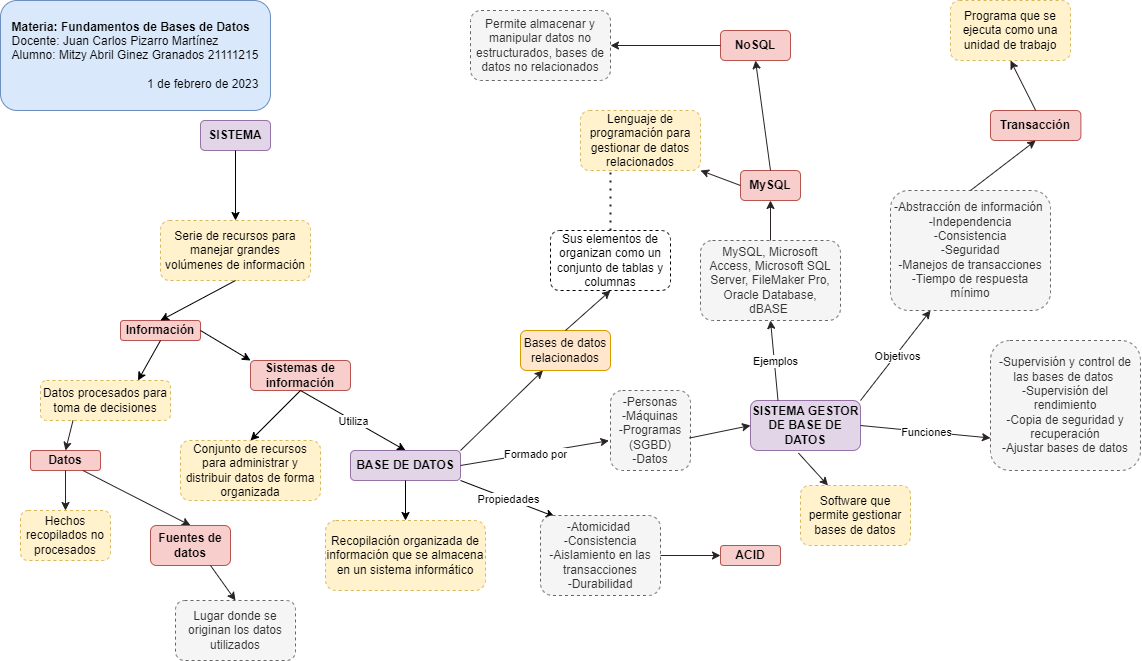

The diagram above was exported from draw.io. Its source (the exported page's mxGraphModel, read from the mxfile embedded in the PNG):
<mxGraphModel dx="1883" dy="1080" grid="1" gridSize="10" guides="1" tooltips="1" connect="1" arrows="1" fold="1" page="1" pageScale="1" pageWidth="1200" pageHeight="700" math="0" shadow="0">
  <root>
    <mxCell id="0" />
    <mxCell id="1" parent="0" />
    <mxCell id="znVucXVT3owqx_DkGUCb-1" value="&lt;b&gt;SISTEMA&lt;/b&gt;" style="rounded=1;whiteSpace=wrap;html=1;fillColor=#e1d5e7;strokeColor=#9673a6;" vertex="1" parent="1">
      <mxGeometry x="220" y="130" width="70" height="30" as="geometry" />
    </mxCell>
    <mxCell id="znVucXVT3owqx_DkGUCb-3" value="Serie de recursos para manejar grandes volúmenes de información" style="rounded=1;whiteSpace=wrap;html=1;dashed=1;fillColor=#fff2cc;strokeColor=#d6b656;" vertex="1" parent="1">
      <mxGeometry x="180" y="230" width="150" height="60" as="geometry" />
    </mxCell>
    <mxCell id="znVucXVT3owqx_DkGUCb-4" value="" style="endArrow=classic;html=1;rounded=0;exitX=0.5;exitY=1;exitDx=0;exitDy=0;entryX=0.5;entryY=0;entryDx=0;entryDy=0;" edge="1" parent="1" source="znVucXVT3owqx_DkGUCb-1" target="znVucXVT3owqx_DkGUCb-3">
      <mxGeometry width="50" height="50" relative="1" as="geometry">
        <mxPoint x="360" y="230" as="sourcePoint" />
        <mxPoint x="410" y="180" as="targetPoint" />
      </mxGeometry>
    </mxCell>
    <mxCell id="znVucXVT3owqx_DkGUCb-9" value="&lt;b&gt;Información&lt;/b&gt;" style="rounded=1;whiteSpace=wrap;html=1;fillColor=#f8cecc;strokeColor=#b85450;fontStyle=0" vertex="1" parent="1">
      <mxGeometry x="140" y="330" width="80" height="20" as="geometry" />
    </mxCell>
    <mxCell id="znVucXVT3owqx_DkGUCb-10" value="Sistemas de información" style="rounded=1;whiteSpace=wrap;html=1;fillColor=#f8cecc;strokeColor=#b85450;fontStyle=1" vertex="1" parent="1">
      <mxGeometry x="270" y="370" width="100" height="30" as="geometry" />
    </mxCell>
    <mxCell id="znVucXVT3owqx_DkGUCb-12" value="" style="endArrow=classic;html=1;rounded=0;exitX=0.5;exitY=1;exitDx=0;exitDy=0;entryX=0.5;entryY=0;entryDx=0;entryDy=0;" edge="1" parent="1" source="znVucXVT3owqx_DkGUCb-3" target="znVucXVT3owqx_DkGUCb-9">
      <mxGeometry width="50" height="50" relative="1" as="geometry">
        <mxPoint x="360" y="300" as="sourcePoint" />
        <mxPoint x="410" y="250" as="targetPoint" />
      </mxGeometry>
    </mxCell>
    <mxCell id="znVucXVT3owqx_DkGUCb-13" value="" style="endArrow=classic;html=1;rounded=0;entryX=0;entryY=0;entryDx=0;entryDy=0;" edge="1" parent="1" target="znVucXVT3owqx_DkGUCb-10">
      <mxGeometry width="50" height="50" relative="1" as="geometry">
        <mxPoint x="220" y="340" as="sourcePoint" />
        <mxPoint x="410" y="250" as="targetPoint" />
      </mxGeometry>
    </mxCell>
    <mxCell id="znVucXVT3owqx_DkGUCb-14" value="Datos procesados para toma de decisiones" style="rounded=1;whiteSpace=wrap;html=1;fillColor=#fff2cc;strokeColor=#d6b656;dashed=1;" vertex="1" parent="1">
      <mxGeometry x="60" y="390" width="130" height="40" as="geometry" />
    </mxCell>
    <mxCell id="znVucXVT3owqx_DkGUCb-15" value="" style="endArrow=classic;html=1;rounded=0;exitX=0.5;exitY=1;exitDx=0;exitDy=0;entryX=0.5;entryY=0;entryDx=0;entryDy=0;" edge="1" parent="1" source="znVucXVT3owqx_DkGUCb-10" target="znVucXVT3owqx_DkGUCb-19">
      <mxGeometry width="50" height="50" relative="1" as="geometry">
        <mxPoint x="360" y="350" as="sourcePoint" />
        <mxPoint x="410" y="300" as="targetPoint" />
      </mxGeometry>
    </mxCell>
    <mxCell id="znVucXVT3owqx_DkGUCb-18" value="" style="endArrow=classic;html=1;rounded=0;exitX=0.5;exitY=1;exitDx=0;exitDy=0;entryX=0.75;entryY=0;entryDx=0;entryDy=0;" edge="1" parent="1" source="znVucXVT3owqx_DkGUCb-9" target="znVucXVT3owqx_DkGUCb-14">
      <mxGeometry width="50" height="50" relative="1" as="geometry">
        <mxPoint x="360" y="350" as="sourcePoint" />
        <mxPoint x="410" y="300" as="targetPoint" />
      </mxGeometry>
    </mxCell>
    <mxCell id="znVucXVT3owqx_DkGUCb-19" value="Conjunto de recursos para administrar y distribuir datos de forma organizada" style="rounded=1;whiteSpace=wrap;html=1;dashed=1;fillColor=#fff2cc;strokeColor=#d6b656;" vertex="1" parent="1">
      <mxGeometry x="200" y="450" width="140" height="60" as="geometry" />
    </mxCell>
    <mxCell id="znVucXVT3owqx_DkGUCb-21" value="" style="endArrow=classic;html=1;rounded=0;exitX=0.5;exitY=1;exitDx=0;exitDy=0;entryX=0.5;entryY=0;entryDx=0;entryDy=0;" edge="1" parent="1" source="znVucXVT3owqx_DkGUCb-10" target="znVucXVT3owqx_DkGUCb-23">
      <mxGeometry relative="1" as="geometry">
        <mxPoint x="364" y="420" as="sourcePoint" />
        <mxPoint x="420" y="450" as="targetPoint" />
      </mxGeometry>
    </mxCell>
    <mxCell id="znVucXVT3owqx_DkGUCb-22" value="Utiliza" style="edgeLabel;resizable=0;html=1;align=center;verticalAlign=middle;dashed=1;" connectable="0" vertex="1" parent="znVucXVT3owqx_DkGUCb-21">
      <mxGeometry relative="1" as="geometry" />
    </mxCell>
    <mxCell id="znVucXVT3owqx_DkGUCb-23" value="&lt;b&gt;BASE DE DATOS&lt;/b&gt;" style="rounded=1;whiteSpace=wrap;html=1;fillColor=#e1d5e7;strokeColor=#9673a6;" vertex="1" parent="1">
      <mxGeometry x="370" y="460" width="110" height="30" as="geometry" />
    </mxCell>
    <mxCell id="znVucXVT3owqx_DkGUCb-24" value="Recopilación organizada de información que se almacena en un sistema informático" style="rounded=1;whiteSpace=wrap;html=1;dashed=1;fillColor=#fff2cc;strokeColor=#d6b656;" vertex="1" parent="1">
      <mxGeometry x="345" y="530" width="160" height="70" as="geometry" />
    </mxCell>
    <mxCell id="znVucXVT3owqx_DkGUCb-25" value="" style="endArrow=classic;html=1;rounded=0;exitX=0.5;exitY=1;exitDx=0;exitDy=0;entryX=0.5;entryY=0;entryDx=0;entryDy=0;" edge="1" parent="1" source="znVucXVT3owqx_DkGUCb-23" target="znVucXVT3owqx_DkGUCb-24">
      <mxGeometry width="50" height="50" relative="1" as="geometry">
        <mxPoint x="360" y="450" as="sourcePoint" />
        <mxPoint x="410" y="400" as="targetPoint" />
      </mxGeometry>
    </mxCell>
    <mxCell id="znVucXVT3owqx_DkGUCb-27" value="" style="endArrow=classic;html=1;rounded=0;exitX=1;exitY=1;exitDx=0;exitDy=0;entryX=0.117;entryY=0.013;entryDx=0;entryDy=0;entryPerimeter=0;" edge="1" parent="1" source="znVucXVT3owqx_DkGUCb-23" target="znVucXVT3owqx_DkGUCb-29">
      <mxGeometry relative="1" as="geometry">
        <mxPoint x="460" y="360" as="sourcePoint" />
        <mxPoint x="570" y="510" as="targetPoint" />
      </mxGeometry>
    </mxCell>
    <mxCell id="znVucXVT3owqx_DkGUCb-28" value="Propiedades" style="edgeLabel;resizable=0;html=1;align=center;verticalAlign=middle;" connectable="0" vertex="1" parent="znVucXVT3owqx_DkGUCb-27">
      <mxGeometry relative="1" as="geometry" />
    </mxCell>
    <mxCell id="znVucXVT3owqx_DkGUCb-29" value="-Atomicidad&amp;nbsp;&lt;br&gt;-Consistencia&lt;br&gt;-Aislamiento en las transacciones&lt;br&gt;-Durabilidad" style="rounded=1;whiteSpace=wrap;html=1;fillColor=#f5f5f5;fontColor=#333333;strokeColor=#666666;dashed=1;" vertex="1" parent="1">
      <mxGeometry x="560" y="525" width="120" height="80" as="geometry" />
    </mxCell>
    <mxCell id="znVucXVT3owqx_DkGUCb-31" value="&lt;b&gt;Transacción&lt;/b&gt;" style="rounded=1;whiteSpace=wrap;html=1;fillColor=#f8cecc;strokeColor=#b85450;" vertex="1" parent="1">
      <mxGeometry x="1010" y="120" width="90.37" height="30" as="geometry" />
    </mxCell>
    <mxCell id="znVucXVT3owqx_DkGUCb-32" value="Programa que se ejecuta como una unidad de trabajo" style="rounded=1;whiteSpace=wrap;html=1;fillColor=#fff2cc;strokeColor=#d6b656;dashed=1;" vertex="1" parent="1">
      <mxGeometry x="970" y="10" width="120" height="60" as="geometry" />
    </mxCell>
    <mxCell id="znVucXVT3owqx_DkGUCb-33" value="" style="endArrow=classic;html=1;rounded=0;strokeColor=#292323;exitX=0.5;exitY=0;exitDx=0;exitDy=0;entryX=0.5;entryY=1;entryDx=0;entryDy=0;" edge="1" parent="1" source="znVucXVT3owqx_DkGUCb-31" target="znVucXVT3owqx_DkGUCb-32">
      <mxGeometry width="50" height="50" relative="1" as="geometry">
        <mxPoint x="830" y="100" as="sourcePoint" />
        <mxPoint x="880" y="50" as="targetPoint" />
      </mxGeometry>
    </mxCell>
    <mxCell id="znVucXVT3owqx_DkGUCb-34" value="&lt;b&gt;ACID&lt;/b&gt;" style="rounded=1;whiteSpace=wrap;html=1;fillColor=#f8cecc;strokeColor=#b85450;" vertex="1" parent="1">
      <mxGeometry x="740" y="555" width="60" height="20" as="geometry" />
    </mxCell>
    <mxCell id="znVucXVT3owqx_DkGUCb-35" value="" style="endArrow=classic;html=1;rounded=0;strokeColor=#292323;exitX=1;exitY=0.5;exitDx=0;exitDy=0;entryX=0;entryY=0.5;entryDx=0;entryDy=0;" edge="1" parent="1" source="znVucXVT3owqx_DkGUCb-29" target="znVucXVT3owqx_DkGUCb-34">
      <mxGeometry width="50" height="50" relative="1" as="geometry">
        <mxPoint x="510" y="470" as="sourcePoint" />
        <mxPoint x="560" y="420" as="targetPoint" />
      </mxGeometry>
    </mxCell>
    <mxCell id="znVucXVT3owqx_DkGUCb-62" value="E" style="endArrow=classic;html=1;rounded=0;strokeColor=#292323;exitX=1;exitY=0.5;exitDx=0;exitDy=0;entryX=-0.02;entryY=0.627;entryDx=0;entryDy=0;entryPerimeter=0;" edge="1" parent="1" source="znVucXVT3owqx_DkGUCb-23" target="znVucXVT3owqx_DkGUCb-65">
      <mxGeometry relative="1" as="geometry">
        <mxPoint x="560" y="390" as="sourcePoint" />
        <mxPoint x="600" y="410" as="targetPoint" />
      </mxGeometry>
    </mxCell>
    <mxCell id="znVucXVT3owqx_DkGUCb-63" value="Formado por" style="edgeLabel;resizable=0;html=1;align=center;verticalAlign=middle;" connectable="0" vertex="1" parent="znVucXVT3owqx_DkGUCb-62">
      <mxGeometry relative="1" as="geometry" />
    </mxCell>
    <mxCell id="znVucXVT3owqx_DkGUCb-65" value="-Personas&lt;br&gt;-Máquinas&lt;br&gt;-Programas (SGBD)&lt;br&gt;-Datos" style="rounded=1;whiteSpace=wrap;html=1;dashed=1;fillColor=#f5f5f5;fontColor=#333333;strokeColor=#666666;" vertex="1" parent="1">
      <mxGeometry x="630" y="400" width="80" height="80" as="geometry" />
    </mxCell>
    <mxCell id="znVucXVT3owqx_DkGUCb-66" value="&lt;b&gt;SISTEMA GESTOR DE BASE DE DATOS&lt;/b&gt;" style="rounded=1;whiteSpace=wrap;html=1;fillColor=#e1d5e7;strokeColor=#9673a6;" vertex="1" parent="1">
      <mxGeometry x="770" y="410" width="110" height="50" as="geometry" />
    </mxCell>
    <mxCell id="znVucXVT3owqx_DkGUCb-67" value="" style="endArrow=classic;html=1;rounded=0;strokeColor=#292323;entryX=0;entryY=0.5;entryDx=0;entryDy=0;exitX=0.988;exitY=0.594;exitDx=0;exitDy=0;exitPerimeter=0;" edge="1" parent="1" source="znVucXVT3owqx_DkGUCb-65" target="znVucXVT3owqx_DkGUCb-66">
      <mxGeometry width="50" height="50" relative="1" as="geometry">
        <mxPoint x="700" y="440" as="sourcePoint" />
        <mxPoint x="670" y="330" as="targetPoint" />
      </mxGeometry>
    </mxCell>
    <mxCell id="znVucXVT3owqx_DkGUCb-68" value="&lt;b&gt;Datos&lt;/b&gt;" style="rounded=1;whiteSpace=wrap;html=1;fillColor=#f8cecc;strokeColor=#b85450;" vertex="1" parent="1">
      <mxGeometry x="50" y="460" width="70" height="20" as="geometry" />
    </mxCell>
    <mxCell id="znVucXVT3owqx_DkGUCb-69" value="" style="endArrow=classic;html=1;rounded=0;strokeColor=#292323;exitX=0.25;exitY=1;exitDx=0;exitDy=0;entryX=0.5;entryY=0;entryDx=0;entryDy=0;" edge="1" parent="1" source="znVucXVT3owqx_DkGUCb-14" target="znVucXVT3owqx_DkGUCb-68">
      <mxGeometry width="50" height="50" relative="1" as="geometry">
        <mxPoint x="180" y="560" as="sourcePoint" />
        <mxPoint x="230" y="510" as="targetPoint" />
      </mxGeometry>
    </mxCell>
    <mxCell id="znVucXVT3owqx_DkGUCb-70" value="Hechos recopilados no procesados" style="rounded=1;whiteSpace=wrap;html=1;fillColor=#fff2cc;strokeColor=#d6b656;dashed=1;" vertex="1" parent="1">
      <mxGeometry x="40" y="520" width="90" height="50" as="geometry" />
    </mxCell>
    <mxCell id="znVucXVT3owqx_DkGUCb-71" value="" style="endArrow=classic;html=1;rounded=0;strokeColor=#292323;exitX=0.5;exitY=1;exitDx=0;exitDy=0;entryX=0.5;entryY=0;entryDx=0;entryDy=0;" edge="1" parent="1" source="znVucXVT3owqx_DkGUCb-68" target="znVucXVT3owqx_DkGUCb-70">
      <mxGeometry width="50" height="50" relative="1" as="geometry">
        <mxPoint x="180" y="550" as="sourcePoint" />
        <mxPoint x="230" y="500" as="targetPoint" />
      </mxGeometry>
    </mxCell>
    <mxCell id="znVucXVT3owqx_DkGUCb-72" value="Software que permite gestionar bases de datos" style="rounded=1;whiteSpace=wrap;html=1;dashed=1;fillColor=#fff2cc;strokeColor=#d6b656;" vertex="1" parent="1">
      <mxGeometry x="820" y="495" width="110" height="60" as="geometry" />
    </mxCell>
    <mxCell id="znVucXVT3owqx_DkGUCb-73" value="" style="endArrow=classic;html=1;rounded=0;strokeColor=#292323;exitX=0.436;exitY=1.051;exitDx=0;exitDy=0;exitPerimeter=0;entryX=0.25;entryY=0;entryDx=0;entryDy=0;" edge="1" parent="1" source="znVucXVT3owqx_DkGUCb-66" target="znVucXVT3owqx_DkGUCb-72">
      <mxGeometry width="50" height="50" relative="1" as="geometry">
        <mxPoint x="810" y="530" as="sourcePoint" />
        <mxPoint x="860" y="480" as="targetPoint" />
      </mxGeometry>
    </mxCell>
    <mxCell id="znVucXVT3owqx_DkGUCb-74" value="-Supervisión y control de las bases de datos&amp;nbsp;&lt;br&gt;-Supervisión del rendimiento&lt;br&gt;-Copia de seguridad y recuperación&lt;br&gt;-Ajustar bases de datos" style="rounded=1;whiteSpace=wrap;html=1;dashed=1;fillColor=#f5f5f5;fontColor=#333333;strokeColor=#666666;" vertex="1" parent="1">
      <mxGeometry x="1010" y="350" width="150" height="130" as="geometry" />
    </mxCell>
    <mxCell id="znVucXVT3owqx_DkGUCb-75" value="-Abstracción de información&amp;nbsp;&lt;br&gt;-Independencia&lt;br&gt;-Consistencia&lt;br&gt;-Seguridad&lt;br&gt;-Manejos de transacciones&lt;br&gt;-Tiempo de respuesta mínimo" style="rounded=1;whiteSpace=wrap;html=1;dashed=1;fillColor=#f5f5f5;fontColor=#333333;strokeColor=#666666;" vertex="1" parent="1">
      <mxGeometry x="910" y="200" width="160" height="120" as="geometry" />
    </mxCell>
    <mxCell id="znVucXVT3owqx_DkGUCb-76" value="MySQL, Microsoft Access, Microsoft SQL Server, FileMaker Pro, Oracle Database, dBASE&amp;nbsp;" style="rounded=1;whiteSpace=wrap;html=1;dashed=1;fillColor=#f5f5f5;fontColor=#333333;strokeColor=#666666;" vertex="1" parent="1">
      <mxGeometry x="720" y="250" width="140" height="80" as="geometry" />
    </mxCell>
    <mxCell id="znVucXVT3owqx_DkGUCb-79" value="" style="endArrow=classic;html=1;rounded=0;strokeColor=#292323;exitX=1;exitY=0;exitDx=0;exitDy=0;entryX=0.25;entryY=1;entryDx=0;entryDy=0;" edge="1" parent="1" source="znVucXVT3owqx_DkGUCb-23" target="znVucXVT3owqx_DkGUCb-93">
      <mxGeometry relative="1" as="geometry">
        <mxPoint x="620" y="410" as="sourcePoint" />
        <mxPoint x="530" y="370" as="targetPoint" />
      </mxGeometry>
    </mxCell>
    <mxCell id="znVucXVT3owqx_DkGUCb-81" value="" style="endArrow=classic;html=1;rounded=0;strokeColor=#292323;exitX=1;exitY=0;exitDx=0;exitDy=0;entryX=0.25;entryY=1;entryDx=0;entryDy=0;" edge="1" parent="1" source="znVucXVT3owqx_DkGUCb-66" target="znVucXVT3owqx_DkGUCb-75">
      <mxGeometry relative="1" as="geometry">
        <mxPoint x="920" y="370" as="sourcePoint" />
        <mxPoint x="1020" y="370" as="targetPoint" />
      </mxGeometry>
    </mxCell>
    <mxCell id="znVucXVT3owqx_DkGUCb-82" value="Objetivos" style="edgeLabel;resizable=0;html=1;align=center;verticalAlign=middle;dashed=1;" connectable="0" vertex="1" parent="znVucXVT3owqx_DkGUCb-81">
      <mxGeometry relative="1" as="geometry" />
    </mxCell>
    <mxCell id="znVucXVT3owqx_DkGUCb-86" value="" style="endArrow=classic;html=1;rounded=0;strokeColor=#292323;exitX=1;exitY=0.5;exitDx=0;exitDy=0;entryX=0;entryY=0.75;entryDx=0;entryDy=0;" edge="1" parent="1" source="znVucXVT3owqx_DkGUCb-66" target="znVucXVT3owqx_DkGUCb-74">
      <mxGeometry relative="1" as="geometry">
        <mxPoint x="920" y="370" as="sourcePoint" />
        <mxPoint x="1020" y="370" as="targetPoint" />
      </mxGeometry>
    </mxCell>
    <mxCell id="znVucXVT3owqx_DkGUCb-87" value="Funciones" style="edgeLabel;resizable=0;html=1;align=center;verticalAlign=middle;dashed=1;" connectable="0" vertex="1" parent="znVucXVT3owqx_DkGUCb-86">
      <mxGeometry relative="1" as="geometry" />
    </mxCell>
    <mxCell id="znVucXVT3owqx_DkGUCb-88" value="" style="endArrow=classic;html=1;rounded=0;strokeColor=#292323;exitX=0.25;exitY=0;exitDx=0;exitDy=0;entryX=0.5;entryY=1;entryDx=0;entryDy=0;" edge="1" parent="1" source="znVucXVT3owqx_DkGUCb-66" target="znVucXVT3owqx_DkGUCb-76">
      <mxGeometry relative="1" as="geometry">
        <mxPoint x="740" y="370" as="sourcePoint" />
        <mxPoint x="840" y="380" as="targetPoint" />
      </mxGeometry>
    </mxCell>
    <mxCell id="znVucXVT3owqx_DkGUCb-89" value="Ejemplos" style="edgeLabel;resizable=0;html=1;align=center;verticalAlign=middle;dashed=1;" connectable="0" vertex="1" parent="znVucXVT3owqx_DkGUCb-88">
      <mxGeometry relative="1" as="geometry" />
    </mxCell>
    <mxCell id="znVucXVT3owqx_DkGUCb-90" value="" style="endArrow=classic;html=1;rounded=0;strokeColor=#292323;exitX=0.5;exitY=0;exitDx=0;exitDy=0;entryX=0.5;entryY=1;entryDx=0;entryDy=0;" edge="1" parent="1" source="znVucXVT3owqx_DkGUCb-75" target="znVucXVT3owqx_DkGUCb-31">
      <mxGeometry width="50" height="50" relative="1" as="geometry">
        <mxPoint x="920" y="260" as="sourcePoint" />
        <mxPoint x="970" y="210" as="targetPoint" />
      </mxGeometry>
    </mxCell>
    <mxCell id="znVucXVT3owqx_DkGUCb-91" value="Lenguaje de programación para gestionar de datos relacionados" style="rounded=1;whiteSpace=wrap;html=1;dashed=1;fillColor=#fff2cc;strokeColor=#d6b656;" vertex="1" parent="1">
      <mxGeometry x="600" y="120" width="120" height="60" as="geometry" />
    </mxCell>
    <mxCell id="znVucXVT3owqx_DkGUCb-92" value="Sus elementos de organizan como un conjunto de tablas y columnas" style="rounded=1;whiteSpace=wrap;html=1;dashed=1;" vertex="1" parent="1">
      <mxGeometry x="570" y="240" width="120" height="60" as="geometry" />
    </mxCell>
    <mxCell id="znVucXVT3owqx_DkGUCb-93" value="Bases de datos relacionados" style="rounded=1;whiteSpace=wrap;html=1;fillColor=#ffe6cc;strokeColor=#d79b00;" vertex="1" parent="1">
      <mxGeometry x="540" y="340" width="90" height="40" as="geometry" />
    </mxCell>
    <mxCell id="znVucXVT3owqx_DkGUCb-94" value="&lt;b&gt;MySQL&lt;/b&gt;" style="rounded=1;whiteSpace=wrap;html=1;fillColor=#f8cecc;strokeColor=#b85450;" vertex="1" parent="1">
      <mxGeometry x="760" y="180" width="60" height="30" as="geometry" />
    </mxCell>
    <mxCell id="znVucXVT3owqx_DkGUCb-95" value="" style="endArrow=classic;html=1;rounded=0;strokeColor=#292323;exitX=0.5;exitY=0;exitDx=0;exitDy=0;entryX=0.5;entryY=1;entryDx=0;entryDy=0;" edge="1" parent="1" source="znVucXVT3owqx_DkGUCb-76" target="znVucXVT3owqx_DkGUCb-94">
      <mxGeometry width="50" height="50" relative="1" as="geometry">
        <mxPoint x="820" y="230" as="sourcePoint" />
        <mxPoint x="870" y="180" as="targetPoint" />
      </mxGeometry>
    </mxCell>
    <mxCell id="znVucXVT3owqx_DkGUCb-96" value="" style="endArrow=classic;html=1;rounded=0;strokeColor=#292323;exitX=0;exitY=0.5;exitDx=0;exitDy=0;entryX=1;entryY=1;entryDx=0;entryDy=0;" edge="1" parent="1" source="znVucXVT3owqx_DkGUCb-94" target="znVucXVT3owqx_DkGUCb-91">
      <mxGeometry width="50" height="50" relative="1" as="geometry">
        <mxPoint x="820" y="230" as="sourcePoint" />
        <mxPoint x="870" y="180" as="targetPoint" />
      </mxGeometry>
    </mxCell>
    <mxCell id="znVucXVT3owqx_DkGUCb-101" value="" style="endArrow=classic;html=1;rounded=0;strokeColor=#292323;exitX=0.5;exitY=0;exitDx=0;exitDy=0;entryX=0.5;entryY=1;entryDx=0;entryDy=0;" edge="1" parent="1" source="znVucXVT3owqx_DkGUCb-93" target="znVucXVT3owqx_DkGUCb-92">
      <mxGeometry width="50" height="50" relative="1" as="geometry">
        <mxPoint x="610" y="300" as="sourcePoint" />
        <mxPoint x="660" y="250" as="targetPoint" />
      </mxGeometry>
    </mxCell>
    <mxCell id="znVucXVT3owqx_DkGUCb-104" value="" style="endArrow=none;dashed=1;html=1;dashPattern=1 3;strokeWidth=2;rounded=0;strokeColor=#292323;exitX=0.5;exitY=0;exitDx=0;exitDy=0;entryX=0.25;entryY=1;entryDx=0;entryDy=0;" edge="1" parent="1" source="znVucXVT3owqx_DkGUCb-92" target="znVucXVT3owqx_DkGUCb-91">
      <mxGeometry width="50" height="50" relative="1" as="geometry">
        <mxPoint x="650" y="190" as="sourcePoint" />
        <mxPoint x="700" y="140" as="targetPoint" />
      </mxGeometry>
    </mxCell>
    <mxCell id="znVucXVT3owqx_DkGUCb-105" value="&lt;b&gt;NoSQL&lt;/b&gt;" style="rounded=1;whiteSpace=wrap;html=1;fillColor=#f8cecc;strokeColor=#b85450;" vertex="1" parent="1">
      <mxGeometry x="740" y="40" width="70" height="30" as="geometry" />
    </mxCell>
    <mxCell id="znVucXVT3owqx_DkGUCb-106" value="" style="endArrow=classic;html=1;rounded=0;strokeColor=#292323;exitX=0.5;exitY=0;exitDx=0;exitDy=0;entryX=0.5;entryY=1;entryDx=0;entryDy=0;" edge="1" parent="1" source="znVucXVT3owqx_DkGUCb-94" target="znVucXVT3owqx_DkGUCb-105">
      <mxGeometry width="50" height="50" relative="1" as="geometry">
        <mxPoint x="600" y="200" as="sourcePoint" />
        <mxPoint x="650" y="150" as="targetPoint" />
      </mxGeometry>
    </mxCell>
    <mxCell id="znVucXVT3owqx_DkGUCb-107" value="Permite almacenar y manipular datos no estructurados, bases de datos no relacionados" style="rounded=1;whiteSpace=wrap;html=1;dashed=1;fillColor=#f5f5f5;fontColor=#333333;strokeColor=#666666;" vertex="1" parent="1">
      <mxGeometry x="490" y="20" width="140" height="70" as="geometry" />
    </mxCell>
    <mxCell id="znVucXVT3owqx_DkGUCb-108" value="" style="endArrow=classic;html=1;rounded=0;strokeColor=#292323;exitX=0;exitY=0.5;exitDx=0;exitDy=0;entryX=1;entryY=0.5;entryDx=0;entryDy=0;" edge="1" parent="1" source="znVucXVT3owqx_DkGUCb-105" target="znVucXVT3owqx_DkGUCb-107">
      <mxGeometry width="50" height="50" relative="1" as="geometry">
        <mxPoint x="600" y="170" as="sourcePoint" />
        <mxPoint x="650" y="120" as="targetPoint" />
      </mxGeometry>
    </mxCell>
    <mxCell id="znVucXVT3owqx_DkGUCb-109" value="" style="endArrow=classic;html=1;rounded=0;strokeColor=#292323;exitX=0.75;exitY=1;exitDx=0;exitDy=0;entryX=0.5;entryY=0;entryDx=0;entryDy=0;" edge="1" parent="1" source="znVucXVT3owqx_DkGUCb-68" target="znVucXVT3owqx_DkGUCb-110">
      <mxGeometry width="50" height="50" relative="1" as="geometry">
        <mxPoint x="210" y="630" as="sourcePoint" />
        <mxPoint x="110" y="610" as="targetPoint" />
      </mxGeometry>
    </mxCell>
    <mxCell id="znVucXVT3owqx_DkGUCb-110" value="&lt;b&gt;Fuentes de datos&lt;/b&gt;" style="rounded=1;whiteSpace=wrap;html=1;fillColor=#f8cecc;strokeColor=#b85450;" vertex="1" parent="1">
      <mxGeometry x="170" y="535" width="80" height="40" as="geometry" />
    </mxCell>
    <mxCell id="znVucXVT3owqx_DkGUCb-111" value="Lugar donde se originan los datos utilizados" style="rounded=1;whiteSpace=wrap;html=1;fillColor=#f5f5f5;fontColor=#333333;strokeColor=#666666;dashed=1;" vertex="1" parent="1">
      <mxGeometry x="195" y="610" width="120" height="60" as="geometry" />
    </mxCell>
    <mxCell id="znVucXVT3owqx_DkGUCb-112" value="" style="endArrow=classic;html=1;rounded=0;strokeColor=#292323;exitX=0.75;exitY=1;exitDx=0;exitDy=0;entryX=0.5;entryY=0;entryDx=0;entryDy=0;" edge="1" parent="1" source="znVucXVT3owqx_DkGUCb-110" target="znVucXVT3owqx_DkGUCb-111">
      <mxGeometry width="50" height="50" relative="1" as="geometry">
        <mxPoint x="250" y="610" as="sourcePoint" />
        <mxPoint x="300" y="560" as="targetPoint" />
      </mxGeometry>
    </mxCell>
    <mxCell id="znVucXVT3owqx_DkGUCb-113" value="&lt;div style=&quot;text-align: left;&quot;&gt;&lt;span style=&quot;background-color: initial;&quot;&gt;&lt;b&gt;Materia: Fundamentos de Bases de Datos&amp;nbsp;&lt;/b&gt;&lt;/span&gt;&lt;/div&gt;&lt;div style=&quot;text-align: left;&quot;&gt;&lt;span style=&quot;background-color: initial;&quot;&gt;Docente: Juan Carlos Pizarro Martínez&lt;/span&gt;&lt;/div&gt;Alumno: Mitzy Abril Ginez Granados 21111215&lt;br&gt;&lt;br&gt;&lt;div style=&quot;text-align: right;&quot;&gt;&lt;span style=&quot;background-color: initial;&quot;&gt;1 de febrero de 2023&lt;/span&gt;&lt;/div&gt;" style="rounded=1;whiteSpace=wrap;html=1;fillColor=#dae8fc;strokeColor=#6c8ebf;" vertex="1" parent="1">
      <mxGeometry x="20" y="10" width="270" height="110" as="geometry" />
    </mxCell>
  </root>
</mxGraphModel>